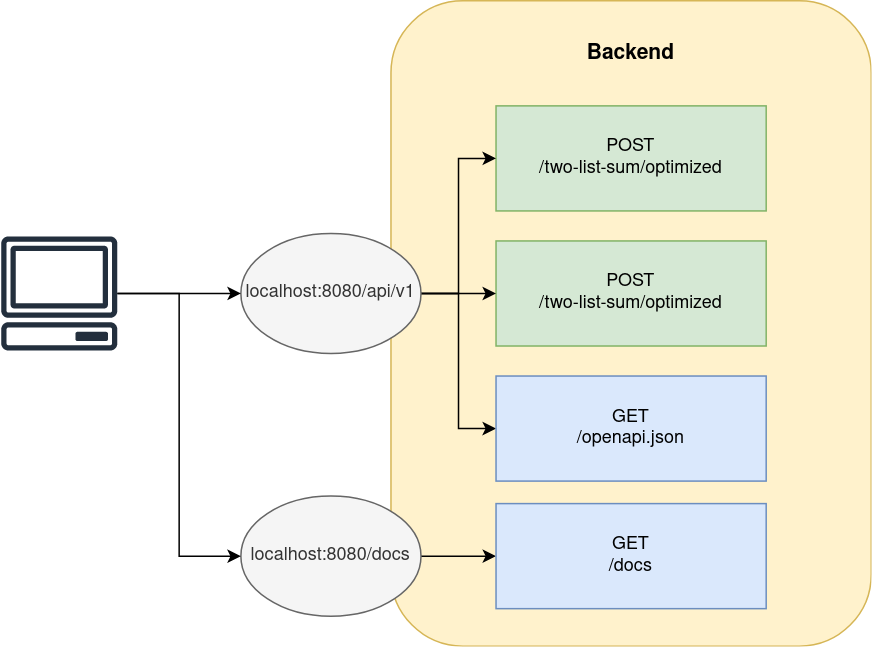

The diagram above was exported from draw.io. Its source (the exported page's mxGraphModel, read from the mxfile embedded in the PNG):
<mxGraphModel dx="1699" dy="1475" grid="1" gridSize="10" guides="1" tooltips="1" connect="1" arrows="1" fold="1" page="1" pageScale="1" pageWidth="850" pageHeight="1100" math="0" shadow="0">
  <root>
    <mxCell id="0" />
    <mxCell id="1" parent="0" />
    <mxCell id="0TeTpo2_4Yw9E3VA-8Az-37" value="" style="rounded=1;whiteSpace=wrap;html=1;fillColor=#fff2cc;strokeColor=#d6b656;" vertex="1" parent="1">
      <mxGeometry x="370" y="260" width="320" height="430" as="geometry" />
    </mxCell>
    <mxCell id="0TeTpo2_4Yw9E3VA-8Az-41" value="&lt;b style=&quot;font-size: 14px;&quot;&gt;Backend&lt;/b&gt;" style="text;html=1;align=center;verticalAlign=middle;whiteSpace=wrap;rounded=0;fontSize=14;" vertex="1" parent="1">
      <mxGeometry x="500" y="280" width="60" height="30" as="geometry" />
    </mxCell>
    <mxCell id="0TeTpo2_4Yw9E3VA-8Az-42" value="POST&lt;br&gt;/two-list-sum/optimized" style="rounded=0;whiteSpace=wrap;html=1;fillColor=#d5e8d4;strokeColor=#82b366;" vertex="1" parent="1">
      <mxGeometry x="440" y="330" width="180" height="70" as="geometry" />
    </mxCell>
    <mxCell id="0TeTpo2_4Yw9E3VA-8Az-43" value="POST&lt;br&gt;/two-list-sum/optimized" style="rounded=0;whiteSpace=wrap;html=1;fillColor=#d5e8d4;strokeColor=#82b366;" vertex="1" parent="1">
      <mxGeometry x="440" y="420" width="180" height="70" as="geometry" />
    </mxCell>
    <mxCell id="0TeTpo2_4Yw9E3VA-8Az-45" style="edgeStyle=orthogonalEdgeStyle;rounded=0;orthogonalLoop=1;jettySize=auto;html=1;entryX=0;entryY=0.5;entryDx=0;entryDy=0;" edge="1" parent="1" source="0TeTpo2_4Yw9E3VA-8Az-44" target="0TeTpo2_4Yw9E3VA-8Az-42">
      <mxGeometry relative="1" as="geometry" />
    </mxCell>
    <mxCell id="0TeTpo2_4Yw9E3VA-8Az-46" style="edgeStyle=orthogonalEdgeStyle;rounded=0;orthogonalLoop=1;jettySize=auto;html=1;" edge="1" parent="1" source="0TeTpo2_4Yw9E3VA-8Az-44" target="0TeTpo2_4Yw9E3VA-8Az-43">
      <mxGeometry relative="1" as="geometry" />
    </mxCell>
    <mxCell id="0TeTpo2_4Yw9E3VA-8Az-53" style="edgeStyle=orthogonalEdgeStyle;rounded=0;orthogonalLoop=1;jettySize=auto;html=1;entryX=0;entryY=0.5;entryDx=0;entryDy=0;" edge="1" parent="1" source="0TeTpo2_4Yw9E3VA-8Az-44" target="0TeTpo2_4Yw9E3VA-8Az-51">
      <mxGeometry relative="1" as="geometry" />
    </mxCell>
    <mxCell id="0TeTpo2_4Yw9E3VA-8Az-44" value="localhost:8080/api/v1" style="ellipse;whiteSpace=wrap;html=1;fillColor=#f5f5f5;strokeColor=#666666;fontColor=#333333;" vertex="1" parent="1">
      <mxGeometry x="270" y="415" width="120" height="80" as="geometry" />
    </mxCell>
    <mxCell id="0TeTpo2_4Yw9E3VA-8Az-50" style="edgeStyle=orthogonalEdgeStyle;rounded=0;orthogonalLoop=1;jettySize=auto;html=1;" edge="1" parent="1" source="0TeTpo2_4Yw9E3VA-8Az-47" target="0TeTpo2_4Yw9E3VA-8Az-49">
      <mxGeometry relative="1" as="geometry" />
    </mxCell>
    <mxCell id="0TeTpo2_4Yw9E3VA-8Az-47" value="localhost:8080/docs" style="ellipse;whiteSpace=wrap;html=1;fillColor=#f5f5f5;strokeColor=#666666;fontColor=#333333;" vertex="1" parent="1">
      <mxGeometry x="270" y="590" width="120" height="80" as="geometry" />
    </mxCell>
    <mxCell id="0TeTpo2_4Yw9E3VA-8Az-49" value="GET&lt;br&gt;&lt;div&gt;/docs&lt;/div&gt;" style="rounded=0;whiteSpace=wrap;html=1;fillColor=#dae8fc;strokeColor=#6c8ebf;" vertex="1" parent="1">
      <mxGeometry x="440" y="595" width="180" height="70" as="geometry" />
    </mxCell>
    <mxCell id="0TeTpo2_4Yw9E3VA-8Az-51" value="GET&lt;br&gt;/openapi.json" style="rounded=0;whiteSpace=wrap;html=1;fillColor=#dae8fc;strokeColor=#6c8ebf;" vertex="1" parent="1">
      <mxGeometry x="440" y="510" width="180" height="70" as="geometry" />
    </mxCell>
    <mxCell id="0TeTpo2_4Yw9E3VA-8Az-55" style="edgeStyle=orthogonalEdgeStyle;rounded=0;orthogonalLoop=1;jettySize=auto;html=1;" edge="1" parent="1" source="0TeTpo2_4Yw9E3VA-8Az-54" target="0TeTpo2_4Yw9E3VA-8Az-44">
      <mxGeometry relative="1" as="geometry" />
    </mxCell>
    <mxCell id="0TeTpo2_4Yw9E3VA-8Az-56" style="edgeStyle=orthogonalEdgeStyle;rounded=0;orthogonalLoop=1;jettySize=auto;html=1;entryX=0;entryY=0.5;entryDx=0;entryDy=0;" edge="1" parent="1" source="0TeTpo2_4Yw9E3VA-8Az-54" target="0TeTpo2_4Yw9E3VA-8Az-47">
      <mxGeometry relative="1" as="geometry" />
    </mxCell>
    <mxCell id="0TeTpo2_4Yw9E3VA-8Az-54" value="" style="sketch=0;outlineConnect=0;fontColor=#232F3E;gradientColor=none;fillColor=#232F3D;strokeColor=none;dashed=0;verticalLabelPosition=bottom;verticalAlign=top;align=center;html=1;fontSize=12;fontStyle=0;aspect=fixed;pointerEvents=1;shape=mxgraph.aws4.client;" vertex="1" parent="1">
      <mxGeometry x="110" y="417" width="78" height="76" as="geometry" />
    </mxCell>
  </root>
</mxGraphModel>